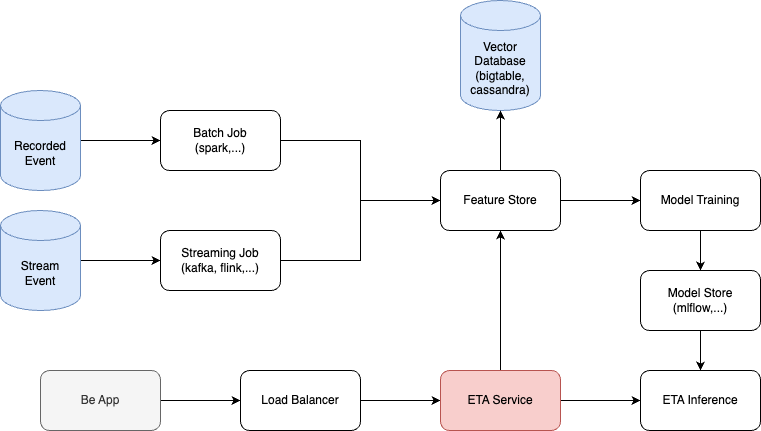

The diagram above was exported from draw.io. Its source (the exported page's mxGraphModel, read from the mxfile embedded in the PNG):
<mxGraphModel dx="1026" dy="1751" grid="1" gridSize="10" guides="1" tooltips="1" connect="1" arrows="1" fold="1" page="1" pageScale="1" pageWidth="850" pageHeight="1100" math="0" shadow="0">
  <root>
    <mxCell id="0" />
    <mxCell id="1" parent="0" />
    <mxCell id="--fky4AI3AMP-zZ-R5lz-3" style="edgeStyle=orthogonalEdgeStyle;rounded=0;orthogonalLoop=1;jettySize=auto;html=1;exitX=1;exitY=0.5;exitDx=0;exitDy=0;" parent="1" source="oXHiilMdKQEZ-gM4eQvL-1" target="oXHiilMdKQEZ-gM4eQvL-2" edge="1">
      <mxGeometry relative="1" as="geometry" />
    </mxCell>
    <mxCell id="oXHiilMdKQEZ-gM4eQvL-1" value="Be App" style="rounded=1;whiteSpace=wrap;html=1;fillColor=#f5f5f5;fontColor=#333333;strokeColor=#666666;" parent="1" vertex="1">
      <mxGeometry x="80" y="300" width="120" height="60" as="geometry" />
    </mxCell>
    <mxCell id="--fky4AI3AMP-zZ-R5lz-2" style="edgeStyle=orthogonalEdgeStyle;rounded=0;orthogonalLoop=1;jettySize=auto;html=1;exitX=1;exitY=0.5;exitDx=0;exitDy=0;entryX=0;entryY=0.5;entryDx=0;entryDy=0;" parent="1" source="oXHiilMdKQEZ-gM4eQvL-2" target="--fky4AI3AMP-zZ-R5lz-1" edge="1">
      <mxGeometry relative="1" as="geometry" />
    </mxCell>
    <mxCell id="oXHiilMdKQEZ-gM4eQvL-2" value="Load Balancer" style="rounded=1;whiteSpace=wrap;html=1;" parent="1" vertex="1">
      <mxGeometry x="280" y="300" width="120" height="60" as="geometry" />
    </mxCell>
    <mxCell id="--fky4AI3AMP-zZ-R5lz-18" style="edgeStyle=orthogonalEdgeStyle;rounded=0;orthogonalLoop=1;jettySize=auto;html=1;exitX=0.5;exitY=0;exitDx=0;exitDy=0;entryX=0.5;entryY=1;entryDx=0;entryDy=0;" parent="1" source="--fky4AI3AMP-zZ-R5lz-1" target="--fky4AI3AMP-zZ-R5lz-4" edge="1">
      <mxGeometry relative="1" as="geometry" />
    </mxCell>
    <mxCell id="--fky4AI3AMP-zZ-R5lz-20" style="edgeStyle=orthogonalEdgeStyle;rounded=0;orthogonalLoop=1;jettySize=auto;html=1;exitX=1;exitY=0.5;exitDx=0;exitDy=0;entryX=0;entryY=0.5;entryDx=0;entryDy=0;" parent="1" source="--fky4AI3AMP-zZ-R5lz-1" target="--fky4AI3AMP-zZ-R5lz-19" edge="1">
      <mxGeometry relative="1" as="geometry" />
    </mxCell>
    <mxCell id="--fky4AI3AMP-zZ-R5lz-1" value="ETA Service" style="rounded=1;whiteSpace=wrap;html=1;fillColor=#f8cecc;strokeColor=#b85450;" parent="1" vertex="1">
      <mxGeometry x="480" y="300" width="120" height="60" as="geometry" />
    </mxCell>
    <mxCell id="--fky4AI3AMP-zZ-R5lz-29" style="edgeStyle=orthogonalEdgeStyle;rounded=0;orthogonalLoop=1;jettySize=auto;html=1;exitX=1;exitY=0.5;exitDx=0;exitDy=0;entryX=0;entryY=0.5;entryDx=0;entryDy=0;" parent="1" source="--fky4AI3AMP-zZ-R5lz-4" target="--fky4AI3AMP-zZ-R5lz-28" edge="1">
      <mxGeometry relative="1" as="geometry" />
    </mxCell>
    <mxCell id="--fky4AI3AMP-zZ-R5lz-4" value="Feature Store" style="rounded=1;whiteSpace=wrap;html=1;" parent="1" vertex="1">
      <mxGeometry x="480" y="100" width="120" height="60" as="geometry" />
    </mxCell>
    <mxCell id="--fky4AI3AMP-zZ-R5lz-5" value="Vector Database&lt;br&gt;(bigtable, cassandra)" style="shape=cylinder3;whiteSpace=wrap;html=1;boundedLbl=1;backgroundOutline=1;size=15;fillColor=#dae8fc;strokeColor=#6c8ebf;" parent="1" vertex="1">
      <mxGeometry x="500" y="-70" width="80" height="110" as="geometry" />
    </mxCell>
    <mxCell id="--fky4AI3AMP-zZ-R5lz-6" style="edgeStyle=orthogonalEdgeStyle;rounded=0;orthogonalLoop=1;jettySize=auto;html=1;exitX=0.5;exitY=0;exitDx=0;exitDy=0;entryX=0.5;entryY=1;entryDx=0;entryDy=0;entryPerimeter=0;" parent="1" source="--fky4AI3AMP-zZ-R5lz-4" target="--fky4AI3AMP-zZ-R5lz-5" edge="1">
      <mxGeometry relative="1" as="geometry" />
    </mxCell>
    <mxCell id="--fky4AI3AMP-zZ-R5lz-24" style="edgeStyle=orthogonalEdgeStyle;rounded=0;orthogonalLoop=1;jettySize=auto;html=1;exitX=1;exitY=0.5;exitDx=0;exitDy=0;exitPerimeter=0;" parent="1" source="--fky4AI3AMP-zZ-R5lz-11" target="--fky4AI3AMP-zZ-R5lz-22" edge="1">
      <mxGeometry relative="1" as="geometry" />
    </mxCell>
    <mxCell id="--fky4AI3AMP-zZ-R5lz-11" value="Recorded&lt;br&gt;Event" style="shape=cylinder3;whiteSpace=wrap;html=1;boundedLbl=1;backgroundOutline=1;size=15;fillColor=#dae8fc;strokeColor=#6c8ebf;" parent="1" vertex="1">
      <mxGeometry x="40" y="20" width="80" height="100" as="geometry" />
    </mxCell>
    <mxCell id="--fky4AI3AMP-zZ-R5lz-25" style="edgeStyle=orthogonalEdgeStyle;rounded=0;orthogonalLoop=1;jettySize=auto;html=1;exitX=1;exitY=0.5;exitDx=0;exitDy=0;exitPerimeter=0;entryX=0;entryY=0.5;entryDx=0;entryDy=0;" parent="1" source="--fky4AI3AMP-zZ-R5lz-12" target="--fky4AI3AMP-zZ-R5lz-23" edge="1">
      <mxGeometry relative="1" as="geometry" />
    </mxCell>
    <mxCell id="--fky4AI3AMP-zZ-R5lz-12" value="Stream&lt;br&gt;Event" style="shape=cylinder3;whiteSpace=wrap;html=1;boundedLbl=1;backgroundOutline=1;size=15;fillColor=#dae8fc;strokeColor=#6c8ebf;" parent="1" vertex="1">
      <mxGeometry x="40" y="140" width="80" height="100" as="geometry" />
    </mxCell>
    <mxCell id="--fky4AI3AMP-zZ-R5lz-19" value="ETA Inference" style="rounded=1;whiteSpace=wrap;html=1;" parent="1" vertex="1">
      <mxGeometry x="680" y="300" width="120" height="60" as="geometry" />
    </mxCell>
    <mxCell id="--fky4AI3AMP-zZ-R5lz-26" style="edgeStyle=orthogonalEdgeStyle;rounded=0;orthogonalLoop=1;jettySize=auto;html=1;exitX=1;exitY=0.5;exitDx=0;exitDy=0;entryX=0;entryY=0.5;entryDx=0;entryDy=0;" parent="1" source="--fky4AI3AMP-zZ-R5lz-22" target="--fky4AI3AMP-zZ-R5lz-4" edge="1">
      <mxGeometry relative="1" as="geometry" />
    </mxCell>
    <mxCell id="--fky4AI3AMP-zZ-R5lz-22" value="Batch Job&lt;br&gt;(spark,...)" style="rounded=1;whiteSpace=wrap;html=1;" parent="1" vertex="1">
      <mxGeometry x="200" y="40" width="120" height="60" as="geometry" />
    </mxCell>
    <mxCell id="--fky4AI3AMP-zZ-R5lz-27" style="edgeStyle=orthogonalEdgeStyle;rounded=0;orthogonalLoop=1;jettySize=auto;html=1;exitX=1;exitY=0.5;exitDx=0;exitDy=0;entryX=0;entryY=0.5;entryDx=0;entryDy=0;" parent="1" source="--fky4AI3AMP-zZ-R5lz-23" target="--fky4AI3AMP-zZ-R5lz-4" edge="1">
      <mxGeometry relative="1" as="geometry" />
    </mxCell>
    <mxCell id="--fky4AI3AMP-zZ-R5lz-23" value="Streaming Job&lt;br&gt;(kafka, flink,...)" style="rounded=1;whiteSpace=wrap;html=1;" parent="1" vertex="1">
      <mxGeometry x="200" y="160" width="120" height="60" as="geometry" />
    </mxCell>
    <mxCell id="--fky4AI3AMP-zZ-R5lz-31" style="edgeStyle=orthogonalEdgeStyle;rounded=0;orthogonalLoop=1;jettySize=auto;html=1;exitX=0.5;exitY=1;exitDx=0;exitDy=0;entryX=0.5;entryY=0;entryDx=0;entryDy=0;" parent="1" source="--fky4AI3AMP-zZ-R5lz-28" target="--fky4AI3AMP-zZ-R5lz-30" edge="1">
      <mxGeometry relative="1" as="geometry" />
    </mxCell>
    <mxCell id="--fky4AI3AMP-zZ-R5lz-28" value="Model Training" style="rounded=1;whiteSpace=wrap;html=1;" parent="1" vertex="1">
      <mxGeometry x="680" y="100" width="120" height="60" as="geometry" />
    </mxCell>
    <mxCell id="--fky4AI3AMP-zZ-R5lz-32" style="edgeStyle=orthogonalEdgeStyle;rounded=0;orthogonalLoop=1;jettySize=auto;html=1;exitX=0.5;exitY=1;exitDx=0;exitDy=0;entryX=0.5;entryY=0;entryDx=0;entryDy=0;" parent="1" source="--fky4AI3AMP-zZ-R5lz-30" target="--fky4AI3AMP-zZ-R5lz-19" edge="1">
      <mxGeometry relative="1" as="geometry" />
    </mxCell>
    <mxCell id="--fky4AI3AMP-zZ-R5lz-30" value="Model Store&lt;br&gt;(mlflow,...)" style="rounded=1;whiteSpace=wrap;html=1;" parent="1" vertex="1">
      <mxGeometry x="680" y="200" width="120" height="60" as="geometry" />
    </mxCell>
  </root>
</mxGraphModel>